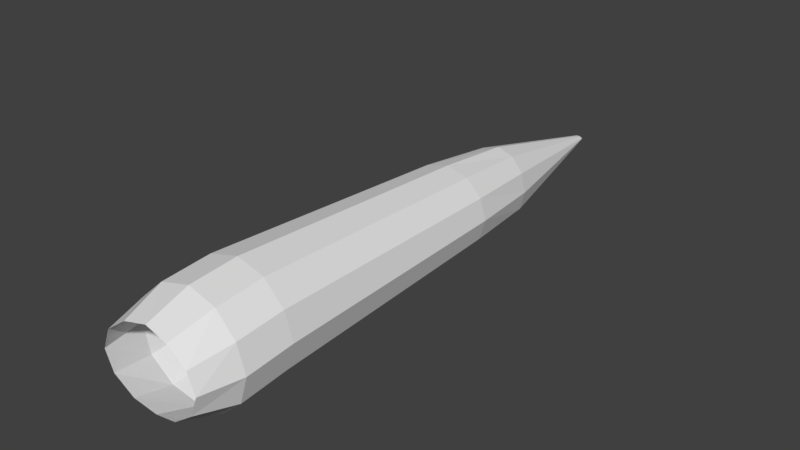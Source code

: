 # Source: LowPolyAeroplane.blend  (saved by Blender 2.78.0; exported with 4.5.12 LTS)
import bpy
from mathutils import Matrix  # noqa: F401  (used for matrix-valued properties, if any)

bpy.ops.wm.read_factory_settings(use_empty=True)
scene = bpy.context.scene
scene.name = 'Scene'

# ---- collections
col_collection_4 = bpy.data.collections.new('Collection 4'); scene.collection.children.link(col_collection_4)

# ---- world
world_world = bpy.data.worlds.new('World'); scene.world = world_world
world_world.color = (0.05088, 0.05088, 0.05088)
world_world.use_sun_shadow = False
world_world.sun_shadow_jitter_overblur = 0.0
world_world.cycles.sampling_method = 'MANUAL'

# ---- meshes
me_cylinder_002 = bpy.data.meshes.new('Cylinder.002')
me_cylinder_002.from_pydata([(-6.738, 0.2748, -2.118), (-6.753, 0.4113, -1.72), (-6.516, 0.2242, -2.127), (-6.469, 0.3418, -1.729), (-6.326, 0.08592, -2.132), (-6.261, 0.1521, -1.735), (-6.256, -0.103, -2.135), (-6.185, -0.1071, -1.725), (-6.326, -0.2919, -2.132), (-6.261, -0.3663, -1.735), (-6.516, -0.4302, -2.127), (-6.469, -0.556, -1.729), (-6.738, -0.4808, -2.118), (-6.753, -0.6255, -1.72), (-6.966, -0.4302, -2.14), (-7.036, -0.556, -1.741), (-7.155, -0.2919, -2.149), (-7.243, -0.3663, -1.764), (-7.225, -0.103, -2.147), (-7.319, -0.1071, -1.762), (-7.155, 0.08592, -2.149), (-7.243, 0.1521, -1.764), (-6.966, 0.2242, -2.14), (-7.036, 0.3418, -1.741), (-7.155, -0.09754, -2.149), (-7.155, -0.2883, -2.157), (-7.155, 0.08181, -2.149), (-7.155, -0.2883, -2.157), (-6.769, 0.4455, -1.251), (-6.487, 0.3766, -1.26), (-6.281, 0.1883, -1.266), (-6.206, -0.06895, -1.256), (-6.281, -0.3262, -1.266), (-6.487, -0.5145, -1.26), (-6.769, -0.5834, -1.251), (-7.05, -0.5145, -1.272), (-7.256, -0.3262, -1.295), (-7.331, -0.06895, -1.292), (-7.256, 0.1883, -1.295), (-7.05, 0.3766, -1.272), (-6.855, 0.3039, 1.268), (-6.634, 0.2498, 1.261), (-6.473, 0.1022, 1.256), (-6.414, -0.09952, 1.264), (-6.473, -0.3012, 1.256), (-6.634, -0.4489, 1.261), (-6.855, -0.5029, 1.268), (-7.076, -0.4489, 1.252), (-7.237, -0.3012, 1.234), (-7.296, -0.09952, 1.236), (-7.237, 0.1022, 1.234), (-7.076, 0.2498, 1.252), (-6.855, 0.3039, 1.268), (-6.634, 0.2498, 1.261), (-6.473, 0.1022, 1.256), (-6.414, -0.09952, 1.264), (-6.473, -0.3012, 1.256), (-6.634, -0.4489, 1.261), (-6.855, -0.5029, 1.268), (-7.076, -0.4489, 1.252), (-7.237, -0.3012, 1.234), (-7.296, -0.09952, 1.236), (-7.237, 0.1022, 1.234), (-7.076, 0.2498, 1.252), (-6.883, 0.226, 2.051), (-6.716, 0.1766, 2.043), (-6.594, 0.04169, 2.038), (-6.549, -0.1427, 2.045), (-6.594, -0.327, 2.038), (-6.716, -0.462, 2.043), (-6.883, -0.5114, 2.051), (-7.049, -0.462, 2.037), (-7.17, -0.327, 2.022), (-7.215, -0.1427, 2.024), (-7.17, 0.04169, 2.022), (-7.049, 0.1766, 2.037), (-6.916, -0.1431, 3.552), (-6.892, -0.1462, 3.552), (-6.875, -0.1546, 3.552), (-6.869, -0.1662, 3.553), (-6.875, -0.1778, 3.552), (-6.892, -0.1862, 3.552), (-6.916, -0.1893, 3.552), (-6.939, -0.1862, 3.551), (-6.956, -0.1778, 3.55), (-6.962, -0.1662, 3.55), (-6.956, -0.1546, 3.55), (-6.939, -0.1462, 3.551)], [(24, 25), (25, 26), (26, 27)], [(0, 1, 3, 2), (2, 3, 5, 4), (4, 5, 7, 6), (6, 7, 9, 8), (8, 9, 11, 10), (10, 11, 13, 12), (12, 13, 15, 14), (14, 15, 17, 16), (16, 17, 19, 18), (18, 19, 21, 20), (20, 21, 23, 22), (22, 23, 1, 0), (5, 3, 29, 30), (21, 19, 37, 38), (3, 1, 28, 29), (19, 17, 36, 37), (17, 15, 35, 36), (15, 13, 34, 35), (13, 11, 33, 34), (11, 9, 32, 33), (9, 7, 31, 32), (1, 23, 39, 28), (7, 5, 30, 31), (23, 21, 38, 39), (29, 28, 40, 41), (36, 35, 47, 48), (33, 32, 44, 45), (28, 39, 51, 40), (30, 29, 41, 42), (37, 36, 48, 49), (34, 33, 45, 46), (31, 30, 42, 43), (38, 37, 49, 50), (35, 34, 46, 47), (32, 31, 43, 44), (39, 38, 50, 51), (51, 50, 62, 63), (41, 40, 52, 53), (48, 47, 59, 60), (45, 44, 56, 57), (40, 51, 63, 52), (42, 41, 53, 54), (49, 48, 60, 61), (46, 45, 57, 58), (43, 42, 54, 55), (50, 49, 61, 62), (47, 46, 58, 59), (44, 43, 55, 56), (56, 55, 67, 68), (63, 62, 74, 75), (53, 52, 64, 65), (60, 59, 71, 72), (57, 56, 68, 69), (52, 63, 75, 64), (54, 53, 65, 66), (61, 60, 72, 73), (58, 57, 69, 70), (55, 54, 66, 67), (62, 61, 73, 74), (59, 58, 70, 71), (68, 67, 79, 80), (75, 74, 86, 87), (65, 64, 76, 77), (72, 71, 83, 84), (69, 68, 80, 81), (64, 75, 87, 76), (66, 65, 77, 78), (73, 72, 84, 85), (70, 69, 81, 82), (67, 66, 78, 79), (74, 73, 85, 86), (71, 70, 82, 83)])
me_cylinder_002.use_remesh_preserve_volume = False
me_cylinder_002.use_remesh_preserve_attributes = False
me_cylinder_002.use_mirror_vertex_groups = False
me_cylinder_002.update()

# ---- objects
ob_cylinder_001 = bpy.data.objects.new('Cylinder.001', me_cylinder_002)

# ---- transforms, parenting, visibility, modifiers, constraints
ob_cylinder_001.location = (-6.789, 0.01539, -0.002022)
ob_cylinder_001.rotation_euler = (-1.571, -3.142, 0.03491)
ob_cylinder_001.lineart.crease_threshold = 0.0

# ---- collection membership
col_collection_4.objects.link(ob_cylinder_001)

# ---- scene / render settings (as saved in the file)
scene.frame_start = 1; scene.frame_end = 250; scene.frame_set(1)
scene.render.engine = 'BLENDER_EEVEE_NEXT'
scene.render.resolution_percentage = 50
scene.render.dither_intensity = 0.0
scene.cycles.use_denoising = False
scene.cycles.samples = 128
scene.cycles.sampling_pattern = 'TABULATED_SOBOL'
scene.cycles.light_sampling_threshold = 0.0
scene.cycles.use_adaptive_sampling = False
scene.cycles.use_light_tree = False
scene.cycles.blur_glossy = 0.0
scene.cycles.sample_clamp_indirect = 0.0
scene.view_settings.view_transform = 'Standard'
bpy.context.view_layer.update()

# ---- added for rendering (the .blend has no active camera and no usable light): camera, sun
cam_auto = bpy.data.cameras.new('AutoCamera')
cam_auto.lens = 50.0
cam_auto.sensor_width = 36.0
cam_auto.clip_end = 1000.0
ob_auto_camera = bpy.data.objects.new('AutoCamera', cam_auto)
scene.collection.objects.link(ob_auto_camera)
ob_auto_camera.location = (5.48945, -5.70988, 4.34728)
ob_auto_camera.rotation_euler = (1.09748, -7.21219e-08, 0.694738)
scene.camera = ob_auto_camera
light_auto_sun = bpy.data.lights.new('AutoSun', 'SUN')
light_auto_sun.energy = 3.0
light_auto_sun.angle = 0.0523599
ob_auto_sun = bpy.data.objects.new('AutoSun', light_auto_sun)
scene.collection.objects.link(ob_auto_sun)
ob_auto_sun.rotation_euler = (0.872665, 0.174533, 0.523599)
bpy.context.view_layer.update()
